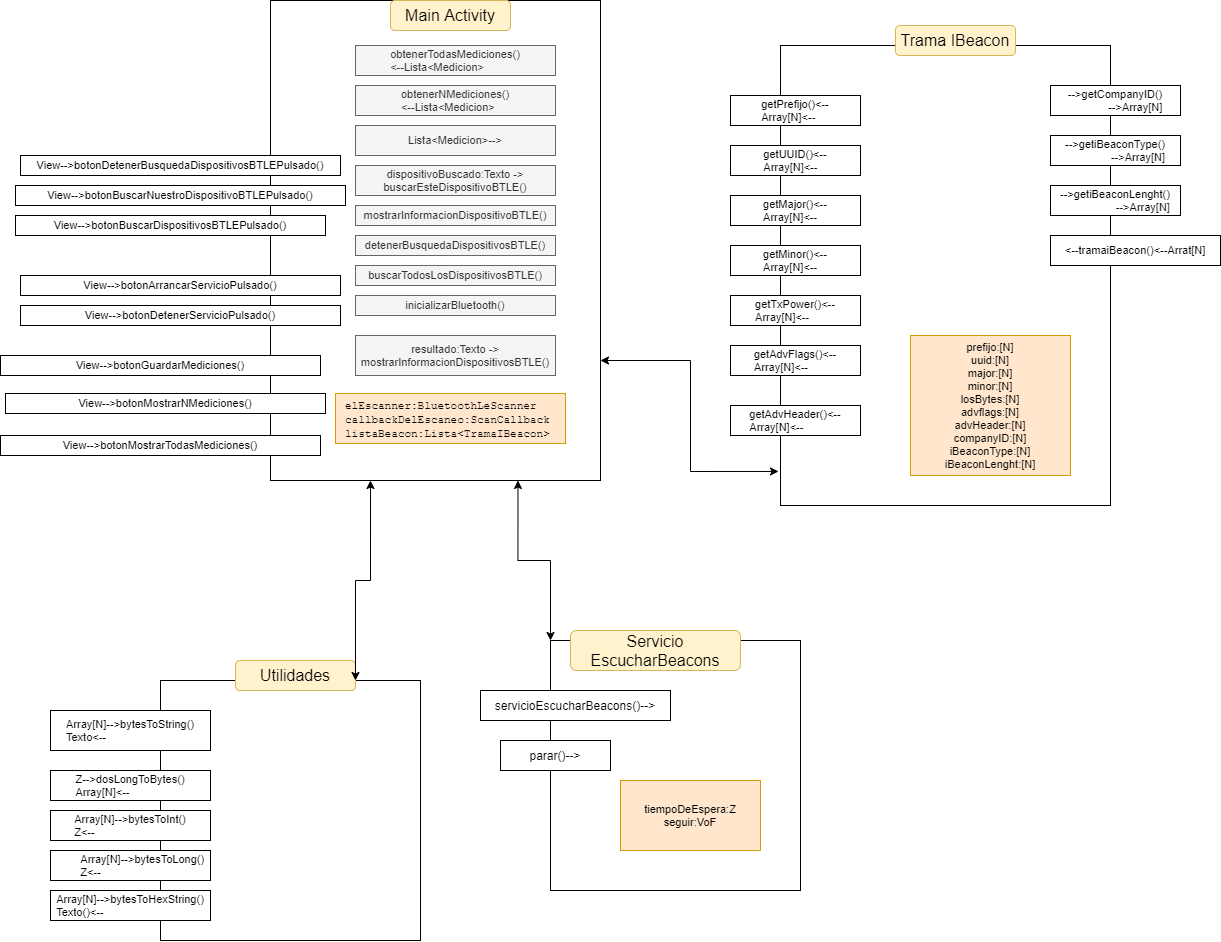

The diagram above was exported from draw.io. Its source (the exported page's mxGraphModel, read from the mxfile embedded in the PNG):
<mxGraphModel dx="2170" dy="-116" grid="1" gridSize="10" guides="1" tooltips="1" connect="1" arrows="1" fold="1" page="1" pageScale="1" pageWidth="827" pageHeight="1169" math="0" shadow="0">
  <root>
    <mxCell id="0" />
    <mxCell id="1" parent="0" />
    <mxCell id="V5M_QLNxz7t0SHKruc6Q-1" value="" style="rounded=0;whiteSpace=wrap;html=1;align=left;verticalAlign=top;spacingLeft=8;" parent="1" vertex="1">
      <mxGeometry x="310" y="1170" width="330" height="480" as="geometry" />
    </mxCell>
    <mxCell id="V5M_QLNxz7t0SHKruc6Q-2" value="Main Activity" style="rounded=1;whiteSpace=wrap;html=1;fontSize=16;fillColor=#fff2cc;strokeColor=#d6b656;" parent="1" vertex="1">
      <mxGeometry x="430" y="1170" width="120" height="30" as="geometry" />
    </mxCell>
    <mxCell id="V5M_QLNxz7t0SHKruc6Q-3" value="&lt;font style=&quot;font-size: 11px&quot;&gt;elEscanner:BluetoothLeScanner&lt;br&gt;callbackDelEscaneo:ScanCallback&lt;br&gt;listaBeacon:Lista&amp;lt;TramaIBeacon&amp;gt;&lt;br&gt;&lt;/font&gt;" style="rounded=0;whiteSpace=wrap;html=1;align=left;fontFamily=Courier New;autosize=1;spacingTop=2;spacingLeft=8;fillColor=#ffe6cc;strokeColor=#d79b00;" parent="1" vertex="1">
      <mxGeometry x="375" y="1563" width="230" height="50" as="geometry" />
    </mxCell>
    <mxCell id="V5M_QLNxz7t0SHKruc6Q-4" value="buscarTodosLosDispositivosBTLE()" style="rounded=0;whiteSpace=wrap;html=1;fontSize=11;fillColor=#f5f5f5;strokeColor=#666666;fontColor=#333333;" parent="1" vertex="1">
      <mxGeometry x="395" y="1435" width="200" height="20" as="geometry" />
    </mxCell>
    <mxCell id="V5M_QLNxz7t0SHKruc6Q-5" value="detenerBusquedaDispositivosBTLE()" style="rounded=0;whiteSpace=wrap;html=1;fontSize=11;fillColor=#f5f5f5;strokeColor=#666666;fontColor=#333333;" parent="1" vertex="1">
      <mxGeometry x="395" y="1405" width="200" height="20" as="geometry" />
    </mxCell>
    <mxCell id="V5M_QLNxz7t0SHKruc6Q-6" value="View--&amp;gt;botonBuscarDispositivosBTLEPulsado()" style="rounded=0;whiteSpace=wrap;html=1;fontSize=11;" parent="1" vertex="1">
      <mxGeometry x="55" y="1385" width="310" height="20" as="geometry" />
    </mxCell>
    <mxCell id="V5M_QLNxz7t0SHKruc6Q-7" value="View--&amp;gt;botonBuscarNuestroDispositivoBTLEPulsado()" style="rounded=0;whiteSpace=wrap;html=1;fontSize=11;" parent="1" vertex="1">
      <mxGeometry x="55" y="1355" width="330" height="20" as="geometry" />
    </mxCell>
    <mxCell id="V5M_QLNxz7t0SHKruc6Q-8" value="View--&amp;gt;botonDetenerBusquedaDispositivosBTLEPulsado()" style="rounded=0;whiteSpace=wrap;html=1;fontSize=11;" parent="1" vertex="1">
      <mxGeometry x="60" y="1325" width="320" height="20" as="geometry" />
    </mxCell>
    <mxCell id="V5M_QLNxz7t0SHKruc6Q-9" value="inicializarBluetooth()" style="rounded=0;whiteSpace=wrap;html=1;fontSize=11;fillColor=#f5f5f5;strokeColor=#666666;fontColor=#333333;" parent="1" vertex="1">
      <mxGeometry x="395" y="1465" width="200" height="20" as="geometry" />
    </mxCell>
    <mxCell id="V5M_QLNxz7t0SHKruc6Q-10" value="mostrarInformacionDispositivoBTLE()" style="rounded=0;whiteSpace=wrap;html=1;fontSize=11;fillColor=#f5f5f5;strokeColor=#666666;fontColor=#333333;" parent="1" vertex="1">
      <mxGeometry x="395" y="1375" width="200" height="20" as="geometry" />
    </mxCell>
    <mxCell id="V5M_QLNxz7t0SHKruc6Q-22" value="&lt;span style=&quot;text-align: left&quot;&gt;dispositivoBuscado:Texto -&amp;gt; buscarEsteDispositivoBTLE()&lt;/span&gt;" style="rounded=0;whiteSpace=wrap;html=1;fontSize=11;fillColor=#f5f5f5;strokeColor=#666666;fontColor=#333333;" parent="1" vertex="1">
      <mxGeometry x="395" y="1335" width="200" height="30" as="geometry" />
    </mxCell>
    <mxCell id="V5M_QLNxz7t0SHKruc6Q-24" value="resultado:Texto -&amp;gt; mostrarInformacionDispositivosBTLE()" style="rounded=0;whiteSpace=wrap;html=1;fontSize=11;fillColor=#f5f5f5;strokeColor=#666666;fontColor=#333333;" parent="1" vertex="1">
      <mxGeometry x="395" y="1505" width="200" height="40" as="geometry" />
    </mxCell>
    <mxCell id="V5M_QLNxz7t0SHKruc6Q-25" value="" style="rounded=0;whiteSpace=wrap;html=1;align=left;verticalAlign=top;spacingLeft=8;" parent="1" vertex="1">
      <mxGeometry x="200" y="1850" width="260" height="260" as="geometry" />
    </mxCell>
    <mxCell id="V5M_QLNxz7t0SHKruc6Q-26" value="Utilidades" style="rounded=1;whiteSpace=wrap;html=1;fontSize=16;fillColor=#fff2cc;strokeColor=#d6b656;" parent="1" vertex="1">
      <mxGeometry x="275" y="1830" width="120" height="30" as="geometry" />
    </mxCell>
    <mxCell id="V5M_QLNxz7t0SHKruc6Q-27" value="Array[N]--&amp;gt;bytesToString()&lt;br&gt;&lt;div style=&quot;text-align: left&quot;&gt;&lt;span&gt;Texto&amp;lt;--&lt;/span&gt;&lt;/div&gt;" style="rounded=0;whiteSpace=wrap;html=1;fontSize=11;" parent="1" vertex="1">
      <mxGeometry x="90" y="1880" width="160" height="40" as="geometry" />
    </mxCell>
    <mxCell id="V5M_QLNxz7t0SHKruc6Q-28" value="Z--&amp;gt;dosLongToBytes()&lt;br&gt;&lt;div style=&quot;text-align: left&quot;&gt;&lt;span&gt;Array[N]&amp;lt;--&lt;/span&gt;&lt;/div&gt;" style="rounded=0;whiteSpace=wrap;html=1;fontSize=11;" parent="1" vertex="1">
      <mxGeometry x="90" y="1940" width="160" height="30" as="geometry" />
    </mxCell>
    <mxCell id="V5M_QLNxz7t0SHKruc6Q-29" value="Array[N]--&amp;gt;bytesToInt()&lt;br&gt;&lt;div style=&quot;text-align: left&quot;&gt;&lt;span&gt;Z&amp;lt;--&lt;/span&gt;&lt;/div&gt;" style="rounded=0;whiteSpace=wrap;html=1;fontSize=11;" parent="1" vertex="1">
      <mxGeometry x="90" y="1980" width="160" height="30" as="geometry" />
    </mxCell>
    <mxCell id="V5M_QLNxz7t0SHKruc6Q-30" value="&lt;span style=&quot;white-space: pre&quot;&gt;&#09;&lt;/span&gt;Array[N]--&amp;gt;bytesToLong()&lt;br&gt;&lt;div style=&quot;text-align: left&quot;&gt;&lt;span&gt;&amp;nbsp; &amp;nbsp; &amp;nbsp; &amp;nbsp; Z&amp;lt;--&lt;/span&gt;&lt;/div&gt;" style="rounded=0;whiteSpace=wrap;html=1;fontSize=11;align=center;" parent="1" vertex="1">
      <mxGeometry x="90" y="2020" width="160" height="30" as="geometry" />
    </mxCell>
    <mxCell id="V5M_QLNxz7t0SHKruc6Q-31" value="Array[N]--&amp;gt;bytesToHexString()&lt;br&gt;&lt;div style=&quot;text-align: left&quot;&gt;&lt;span&gt;Texto()&amp;lt;--&lt;/span&gt;&lt;/div&gt;" style="rounded=0;whiteSpace=wrap;html=1;fontSize=11;" parent="1" vertex="1">
      <mxGeometry x="90" y="2060" width="160" height="30" as="geometry" />
    </mxCell>
    <mxCell id="V5M_QLNxz7t0SHKruc6Q-63" value="" style="rounded=0;whiteSpace=wrap;html=1;fontFamily=Helvetica;fontSize=11;" parent="1" vertex="1">
      <mxGeometry x="820" y="1215" width="330" height="460" as="geometry" />
    </mxCell>
    <mxCell id="V5M_QLNxz7t0SHKruc6Q-64" value="Trama IBeacon" style="rounded=1;whiteSpace=wrap;html=1;fontSize=16;fillColor=#fff2cc;strokeColor=#d6b656;" parent="1" vertex="1">
      <mxGeometry x="935" y="1195" width="120" height="30" as="geometry" />
    </mxCell>
    <mxCell id="V5M_QLNxz7t0SHKruc6Q-65" value="getPrefijo()&amp;lt;--&lt;br&gt;&lt;div style=&quot;text-align: left&quot;&gt;&lt;span&gt;Array[N]&amp;lt;--&lt;/span&gt;&lt;/div&gt;" style="rounded=0;whiteSpace=wrap;html=1;fontFamily=Helvetica;fontSize=11;align=center;" parent="1" vertex="1">
      <mxGeometry x="770" y="1265" width="130" height="30" as="geometry" />
    </mxCell>
    <mxCell id="V5M_QLNxz7t0SHKruc6Q-66" value="getUUID()&amp;lt;--&lt;br&gt;&lt;div style=&quot;text-align: left&quot;&gt;&lt;span&gt;Array[N]&amp;lt;--&lt;/span&gt;&lt;/div&gt;" style="rounded=0;whiteSpace=wrap;html=1;fontFamily=Helvetica;fontSize=11;" parent="1" vertex="1">
      <mxGeometry x="770" y="1315" width="130" height="30" as="geometry" />
    </mxCell>
    <mxCell id="V5M_QLNxz7t0SHKruc6Q-67" value="getMajor()&amp;lt;--&lt;br&gt;&lt;div style=&quot;text-align: left&quot;&gt;&lt;span&gt;Array[N]&amp;lt;--&lt;/span&gt;&lt;/div&gt;" style="rounded=0;whiteSpace=wrap;html=1;fontFamily=Helvetica;fontSize=11;" parent="1" vertex="1">
      <mxGeometry x="770" y="1365" width="130" height="30" as="geometry" />
    </mxCell>
    <mxCell id="V5M_QLNxz7t0SHKruc6Q-68" value="getMinor()&amp;lt;--&lt;br&gt;&lt;div style=&quot;text-align: left&quot;&gt;&lt;span&gt;Array[N]&amp;lt;--&lt;/span&gt;&lt;/div&gt;" style="rounded=0;whiteSpace=wrap;html=1;fontFamily=Helvetica;fontSize=11;align=center;" parent="1" vertex="1">
      <mxGeometry x="770" y="1415" width="130" height="30" as="geometry" />
    </mxCell>
    <mxCell id="V5M_QLNxz7t0SHKruc6Q-69" value="getTxPower()&amp;lt;--&lt;br&gt;&lt;div style=&quot;text-align: left&quot;&gt;&lt;span&gt;Array[N]&amp;lt;--&lt;/span&gt;&lt;/div&gt;" style="rounded=0;whiteSpace=wrap;html=1;fontFamily=Helvetica;fontSize=11;" parent="1" vertex="1">
      <mxGeometry x="770" y="1465" width="130" height="30" as="geometry" />
    </mxCell>
    <mxCell id="V5M_QLNxz7t0SHKruc6Q-70" value="getAdvFlags()&amp;lt;--&lt;br&gt;&lt;div style=&quot;text-align: left&quot;&gt;&lt;span&gt;Array[N]&amp;lt;--&lt;/span&gt;&lt;/div&gt;" style="rounded=0;whiteSpace=wrap;html=1;fontFamily=Helvetica;fontSize=11;" parent="1" vertex="1">
      <mxGeometry x="770" y="1515" width="130" height="30" as="geometry" />
    </mxCell>
    <mxCell id="V5M_QLNxz7t0SHKruc6Q-71" value="getAdvHeader()&amp;lt;--&lt;br&gt;&lt;div style=&quot;text-align: left&quot;&gt;&lt;span&gt;Array[N]&amp;lt;--&lt;/span&gt;&lt;/div&gt;" style="rounded=0;whiteSpace=wrap;html=1;fontFamily=Helvetica;fontSize=11;" parent="1" vertex="1">
      <mxGeometry x="770" y="1575" width="130" height="30" as="geometry" />
    </mxCell>
    <mxCell id="V5M_QLNxz7t0SHKruc6Q-72" value="--&amp;gt;getCompanyID()&lt;br&gt;&lt;div style=&quot;text-align: right&quot;&gt;&lt;span&gt;--&amp;gt;Array[N]&lt;/span&gt;&lt;/div&gt;" style="rounded=0;whiteSpace=wrap;html=1;fontFamily=Helvetica;fontSize=11;" parent="1" vertex="1">
      <mxGeometry x="1090" y="1255" width="130" height="30" as="geometry" />
    </mxCell>
    <mxCell id="V5M_QLNxz7t0SHKruc6Q-73" value="--&amp;gt;getiBeaconType()&lt;br&gt;&lt;div style=&quot;text-align: right&quot;&gt;&lt;span&gt;--&amp;gt;Array[N]&lt;/span&gt;&lt;/div&gt;" style="rounded=0;whiteSpace=wrap;html=1;fontFamily=Helvetica;fontSize=11;" parent="1" vertex="1">
      <mxGeometry x="1090" y="1305" width="130" height="30" as="geometry" />
    </mxCell>
    <mxCell id="V5M_QLNxz7t0SHKruc6Q-74" value="--&amp;gt;getiBeaconLenght()&lt;br&gt;&lt;div style=&quot;text-align: right&quot;&gt;&lt;span&gt;--&amp;gt;Array[N]&lt;/span&gt;&lt;/div&gt;" style="rounded=0;whiteSpace=wrap;html=1;fontFamily=Helvetica;fontSize=11;" parent="1" vertex="1">
      <mxGeometry x="1090" y="1355" width="130" height="30" as="geometry" />
    </mxCell>
    <mxCell id="V5M_QLNxz7t0SHKruc6Q-75" value="&amp;lt;--tramaiBeacon()&amp;lt;--Arrat[N]" style="rounded=0;whiteSpace=wrap;html=1;fontFamily=Helvetica;fontSize=11;" parent="1" vertex="1">
      <mxGeometry x="1090" y="1405" width="170" height="30" as="geometry" />
    </mxCell>
    <mxCell id="V5M_QLNxz7t0SHKruc6Q-111" value="prefijo:[N]&lt;br&gt;uuid:[N]&lt;br&gt;major:[N]&lt;br&gt;minor:[N]&lt;br&gt;losBytes:[N]&lt;br&gt;advflags:[N]&lt;br&gt;advHeader:[N]&lt;br&gt;companyID:[N]&lt;br&gt;iBeaconType:[N]&lt;br&gt;iBeaconLenght:[N]" style="rounded=0;whiteSpace=wrap;html=1;fontFamily=Helvetica;fontSize=11;fillColor=#ffe6cc;strokeColor=#d79b00;" parent="1" vertex="1">
      <mxGeometry x="950" y="1505" width="160" height="140" as="geometry" />
    </mxCell>
    <mxCell id="qPGAKOiJQnLeFAbGNKEf-1" value="" style="endArrow=classic;startArrow=classic;html=1;rounded=0;edgeStyle=orthogonalEdgeStyle;exitX=0.75;exitY=0;exitDx=0;exitDy=0;entryX=0.303;entryY=1;entryDx=0;entryDy=0;entryPerimeter=0;" edge="1" parent="1" source="V5M_QLNxz7t0SHKruc6Q-25" target="V5M_QLNxz7t0SHKruc6Q-1">
      <mxGeometry width="50" height="50" relative="1" as="geometry">
        <mxPoint x="370" y="1760" as="sourcePoint" />
        <mxPoint x="420" y="1710" as="targetPoint" />
      </mxGeometry>
    </mxCell>
    <mxCell id="qPGAKOiJQnLeFAbGNKEf-2" value="" style="endArrow=classic;startArrow=classic;html=1;rounded=0;edgeStyle=orthogonalEdgeStyle;entryX=1;entryY=0.75;entryDx=0;entryDy=0;exitX=-0.006;exitY=0.926;exitDx=0;exitDy=0;exitPerimeter=0;" edge="1" parent="1" source="V5M_QLNxz7t0SHKruc6Q-63" target="V5M_QLNxz7t0SHKruc6Q-1">
      <mxGeometry width="50" height="50" relative="1" as="geometry">
        <mxPoint x="370" y="1760" as="sourcePoint" />
        <mxPoint x="420" y="1710" as="targetPoint" />
      </mxGeometry>
    </mxCell>
    <mxCell id="qPGAKOiJQnLeFAbGNKEf-3" value="" style="rounded=0;whiteSpace=wrap;html=1;align=left;verticalAlign=top;spacingLeft=8;" vertex="1" parent="1">
      <mxGeometry x="590" y="1810" width="250" height="250" as="geometry" />
    </mxCell>
    <mxCell id="qPGAKOiJQnLeFAbGNKEf-4" value="Servicio EscucharBeacons" style="rounded=1;whiteSpace=wrap;html=1;fontSize=16;fillColor=#fff2cc;strokeColor=#d6b656;" vertex="1" parent="1">
      <mxGeometry x="610" y="1800" width="170" height="40" as="geometry" />
    </mxCell>
    <mxCell id="qPGAKOiJQnLeFAbGNKEf-5" value="" style="endArrow=classic;startArrow=classic;html=1;rounded=0;edgeStyle=orthogonalEdgeStyle;entryX=0.75;entryY=1;entryDx=0;entryDy=0;exitX=0;exitY=0;exitDx=0;exitDy=0;" edge="1" parent="1" source="qPGAKOiJQnLeFAbGNKEf-3" target="V5M_QLNxz7t0SHKruc6Q-1">
      <mxGeometry width="50" height="50" relative="1" as="geometry">
        <mxPoint x="530" y="1810" as="sourcePoint" />
        <mxPoint x="580" y="1760" as="targetPoint" />
      </mxGeometry>
    </mxCell>
    <mxCell id="qPGAKOiJQnLeFAbGNKEf-6" value="servicioEscucharBeacons()--&amp;gt;" style="rounded=0;whiteSpace=wrap;html=1;" vertex="1" parent="1">
      <mxGeometry x="520" y="1860" width="190" height="30" as="geometry" />
    </mxCell>
    <mxCell id="qPGAKOiJQnLeFAbGNKEf-7" value="parar()--&amp;gt;" style="rounded=0;whiteSpace=wrap;html=1;" vertex="1" parent="1">
      <mxGeometry x="540" y="1910" width="110" height="30" as="geometry" />
    </mxCell>
    <mxCell id="qPGAKOiJQnLeFAbGNKEf-8" value="tiempoDeEspera:Z&lt;br&gt;seguir:VoF" style="rounded=0;whiteSpace=wrap;html=1;fontFamily=Helvetica;fontSize=11;fillColor=#ffe6cc;strokeColor=#d79b00;" vertex="1" parent="1">
      <mxGeometry x="660" y="1950" width="140" height="70" as="geometry" />
    </mxCell>
    <mxCell id="qPGAKOiJQnLeFAbGNKEf-9" value="View--&amp;gt;botonMostrarTodasMediciones()" style="rounded=0;whiteSpace=wrap;html=1;fontSize=11;" vertex="1" parent="1">
      <mxGeometry x="40" y="1605" width="320" height="20" as="geometry" />
    </mxCell>
    <mxCell id="qPGAKOiJQnLeFAbGNKEf-10" value="View--&amp;gt;botonMostrarNMediciones()" style="rounded=0;whiteSpace=wrap;html=1;fontSize=11;" vertex="1" parent="1">
      <mxGeometry x="45" y="1563" width="320" height="20" as="geometry" />
    </mxCell>
    <mxCell id="qPGAKOiJQnLeFAbGNKEf-11" value="View--&amp;gt;botonGuardarMediciones()" style="rounded=0;whiteSpace=wrap;html=1;fontSize=11;" vertex="1" parent="1">
      <mxGeometry x="40" y="1525" width="320" height="20" as="geometry" />
    </mxCell>
    <mxCell id="qPGAKOiJQnLeFAbGNKEf-12" value="View--&amp;gt;botonArrancarServicioPulsado()" style="rounded=0;whiteSpace=wrap;html=1;fontSize=11;" vertex="1" parent="1">
      <mxGeometry x="60" y="1445" width="320" height="20" as="geometry" />
    </mxCell>
    <mxCell id="qPGAKOiJQnLeFAbGNKEf-13" value="View--&amp;gt;botonDetenerServicioPulsado()" style="rounded=0;whiteSpace=wrap;html=1;fontSize=11;" vertex="1" parent="1">
      <mxGeometry x="60" y="1475" width="320" height="20" as="geometry" />
    </mxCell>
    <mxCell id="qPGAKOiJQnLeFAbGNKEf-16" value="&lt;span&gt;obtenerTodasMediciones()&lt;br&gt;&lt;div style=&quot;text-align: left&quot;&gt;&lt;span&gt;&amp;lt;--Lista&amp;lt;Medicion&amp;gt;&lt;/span&gt;&lt;/div&gt;&lt;/span&gt;" style="rounded=0;whiteSpace=wrap;html=1;fontSize=11;fillColor=#f5f5f5;strokeColor=#666666;fontColor=#333333;" vertex="1" parent="1">
      <mxGeometry x="395" y="1215" width="200" height="30" as="geometry" />
    </mxCell>
    <mxCell id="qPGAKOiJQnLeFAbGNKEf-17" value="&lt;span&gt;obtenerNMediciones()&lt;br&gt;&lt;div style=&quot;text-align: left&quot;&gt;&lt;span&gt;&amp;lt;--Lista&amp;lt;Medicion&amp;gt;&lt;/span&gt;&lt;/div&gt;&lt;/span&gt;" style="rounded=0;whiteSpace=wrap;html=1;fontSize=11;fillColor=#f5f5f5;strokeColor=#666666;fontColor=#333333;" vertex="1" parent="1">
      <mxGeometry x="395" y="1255" width="200" height="30" as="geometry" />
    </mxCell>
    <mxCell id="qPGAKOiJQnLeFAbGNKEf-18" value="&lt;span style=&quot;text-align: left&quot;&gt;Lista&amp;lt;Medicion&amp;gt;--&amp;gt;&lt;/span&gt;" style="rounded=0;whiteSpace=wrap;html=1;fontSize=11;fillColor=#f5f5f5;strokeColor=#666666;fontColor=#333333;" vertex="1" parent="1">
      <mxGeometry x="395" y="1295" width="200" height="30" as="geometry" />
    </mxCell>
  </root>
</mxGraphModel>